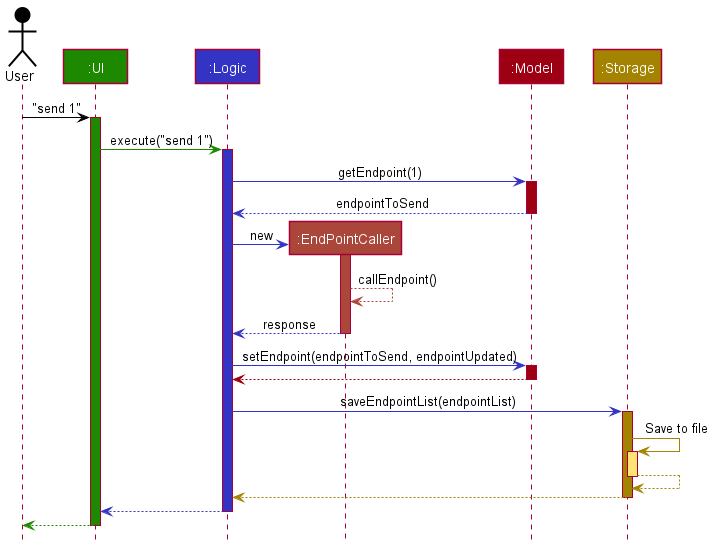

The diagram above was rendered by PlantUML. Its source (embedded in the PNG):
@startuml
!include style.puml

Actor User as user USER_COLOR
Participant ":UI" as ui UI_COLOR
Participant ":Logic" as logic LOGIC_COLOR
Participant ":EndPointCaller" as endpointCaller ENDPOINTCALLER_COLOR
Participant ":Model" as model MODEL_COLOR
Participant ":Storage" as storage STORAGE_COLOR

user -[USER_COLOR]> ui : "send 1"
activate ui UI_COLOR

ui -[UI_COLOR]> logic : execute("send 1")
activate logic LOGIC_COLOR

logic -[LOGIC_COLOR]> model : getEndpoint(1)
activate model MODEL_COLOR
return endpointToSend

create endpointCaller
logic -[LOGIC_COLOR]> endpointCaller : new
activate endpointCaller ENDPOINTCALLER_COLOR

endpointCaller -[ENDPOINTCALLER_COLOR]--> endpointCaller : callEndpoint()
return response
deactivate endpointCaller ENDPOINTCALLER_COLOR

logic -[LOGIC_COLOR]> model : setEndpoint(endpointToSend, endpointUpdated)
activate model MODEL_COLOR

model -[MODEL_COLOR]-> logic
deactivate model

logic -[LOGIC_COLOR]> storage : saveEndpointList(endpointList)
activate storage STORAGE_COLOR

storage -[STORAGE_COLOR]> storage : Save to file
activate storage STORAGE_COLOR_T1
storage --[STORAGE_COLOR]> storage
deactivate storage

storage --[STORAGE_COLOR]> logic
deactivate storage

logic --[LOGIC_COLOR]> ui
deactivate logic

ui--[UI_COLOR]> user
deactivate ui
@enduml